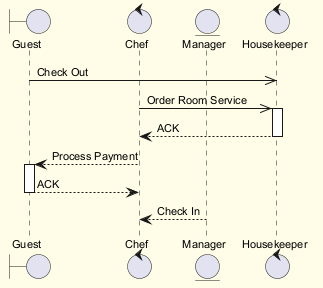

The diagram above was rendered by PlantUML. Its source (embedded in the PNG):
@startuml
skinparam backgroundColor #FFFDE7
skinparam classBackgroundColor #FFF9C4
skinparam classBorderColor #F57F17
skinparam defaultFontSize 11
boundary "Guest" as G
control "Chef" as C
entity "Manager" as M
control "Housekeeper" as H
G ->> H : Check Out
C ->> H : Order Room Service
activate H
H --> C : ACK
deactivate H
C --> G : Process Payment
activate G
G --> C : ACK
deactivate G
M --> C : Check In
@enduml